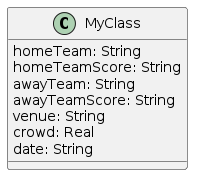

The diagram above was rendered by PlantUML. Its source (embedded in the PNG):
@startuml "21080659218"


class MyClass{
  homeTeam: String
  homeTeamScore: String
  awayTeam: String
  awayTeamScore: String
  venue: String
  crowd: Real
  date: String
}




@enduml